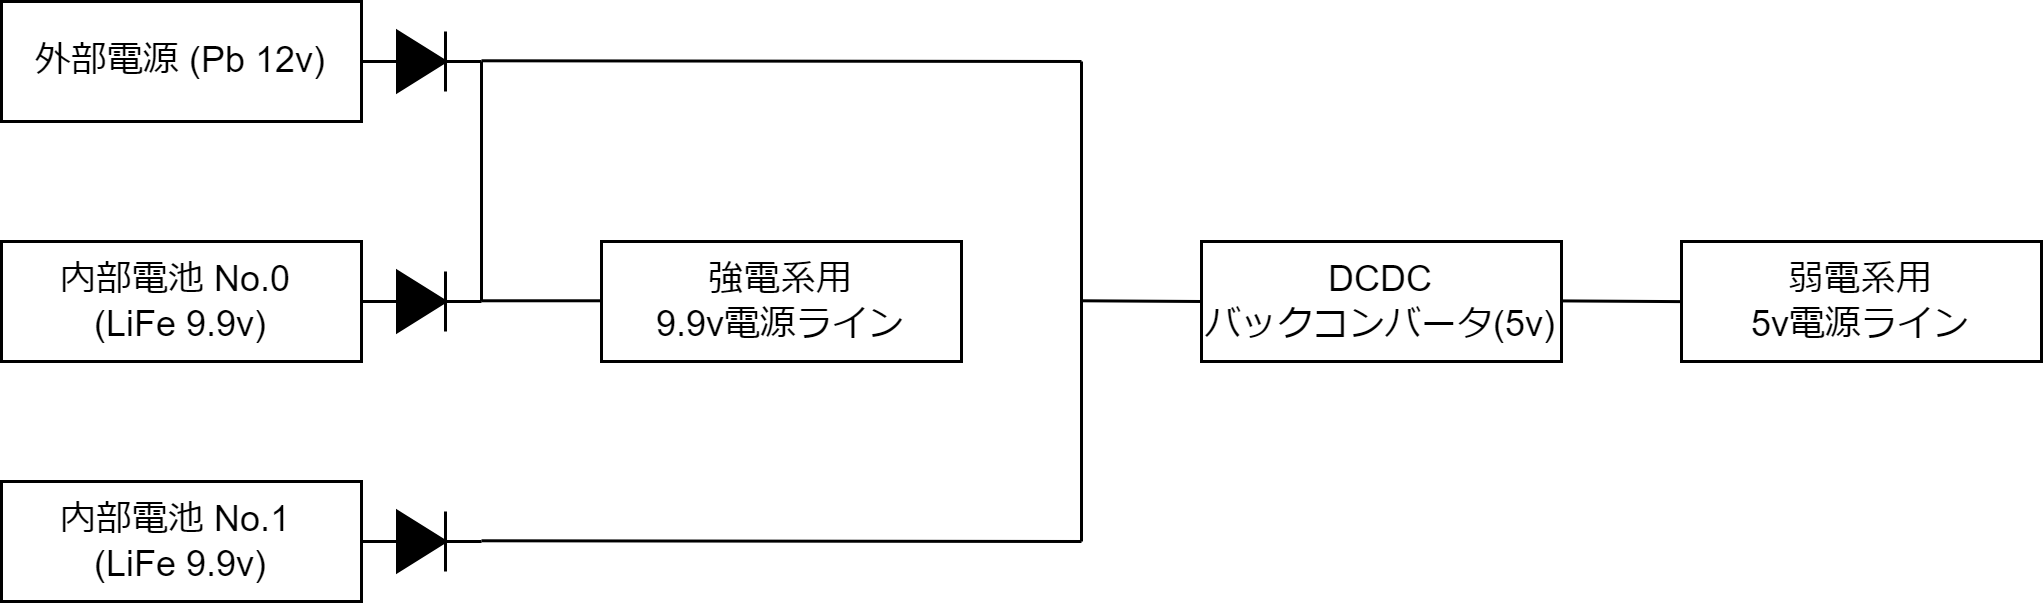

The diagram above was exported from draw.io. Its source (the exported page's mxGraphModel, read from the mxfile embedded in the PNG):
<mxGraphModel dx="896" dy="566" grid="1" gridSize="10" guides="1" tooltips="1" connect="1" arrows="1" fold="1" page="1" pageScale="1" pageWidth="827" pageHeight="1169" math="0" shadow="0">
  <root>
    <mxCell id="0" />
    <mxCell id="1" parent="0" />
    <mxCell id="2" value="外部電源 (Pb 12v)" style="rounded=0;whiteSpace=wrap;html=1;" parent="1" vertex="1">
      <mxGeometry x="40" y="40" width="120" height="40" as="geometry" />
    </mxCell>
    <mxCell id="3" value="内部電池 No.0 &lt;br&gt;(LiFe 9.9v)" style="rounded=0;whiteSpace=wrap;html=1;" parent="1" vertex="1">
      <mxGeometry x="40" y="120" width="120" height="40" as="geometry" />
    </mxCell>
    <mxCell id="4" value="内部電池 No.1 &lt;br&gt;(LiFe 9.9v)" style="rounded=0;whiteSpace=wrap;html=1;" parent="1" vertex="1">
      <mxGeometry x="40" y="200" width="120" height="40" as="geometry" />
    </mxCell>
    <mxCell id="5" value="" style="pointerEvents=1;fillColor=strokeColor;verticalLabelPosition=bottom;shadow=0;dashed=0;align=center;html=1;verticalAlign=top;shape=mxgraph.electrical.diodes.diode;" parent="1" vertex="1">
      <mxGeometry x="160" y="50" width="40" height="20" as="geometry" />
    </mxCell>
    <mxCell id="7" value="" style="pointerEvents=1;fillColor=strokeColor;verticalLabelPosition=bottom;shadow=0;dashed=0;align=center;html=1;verticalAlign=top;shape=mxgraph.electrical.diodes.diode;" parent="1" vertex="1">
      <mxGeometry x="160" y="130" width="40" height="20" as="geometry" />
    </mxCell>
    <mxCell id="8" value="" style="pointerEvents=1;fillColor=strokeColor;verticalLabelPosition=bottom;shadow=0;dashed=0;align=center;html=1;verticalAlign=top;shape=mxgraph.electrical.diodes.diode;" parent="1" vertex="1">
      <mxGeometry x="160" y="210" width="40" height="20" as="geometry" />
    </mxCell>
    <mxCell id="9" value="" style="endArrow=none;html=1;" parent="1" edge="1">
      <mxGeometry width="50" height="50" relative="1" as="geometry">
        <mxPoint x="200" y="59.760000000000005" as="sourcePoint" />
        <mxPoint x="400" y="60" as="targetPoint" />
      </mxGeometry>
    </mxCell>
    <mxCell id="10" value="" style="endArrow=none;html=1;" parent="1" edge="1">
      <mxGeometry width="50" height="50" relative="1" as="geometry">
        <mxPoint x="200" y="219.76" as="sourcePoint" />
        <mxPoint x="400" y="220" as="targetPoint" />
      </mxGeometry>
    </mxCell>
    <mxCell id="11" value="" style="endArrow=none;html=1;" parent="1" edge="1">
      <mxGeometry width="50" height="50" relative="1" as="geometry">
        <mxPoint x="200" y="60" as="sourcePoint" />
        <mxPoint x="200" y="140" as="targetPoint" />
      </mxGeometry>
    </mxCell>
    <mxCell id="12" value="" style="endArrow=none;html=1;" parent="1" edge="1">
      <mxGeometry width="50" height="50" relative="1" as="geometry">
        <mxPoint x="200" y="139.76" as="sourcePoint" />
        <mxPoint x="240" y="139.76" as="targetPoint" />
      </mxGeometry>
    </mxCell>
    <mxCell id="13" value="強電系用&lt;br&gt;9.9v電源ライン" style="rounded=0;whiteSpace=wrap;html=1;" parent="1" vertex="1">
      <mxGeometry x="240" y="120" width="120" height="40" as="geometry" />
    </mxCell>
    <mxCell id="14" value="" style="endArrow=none;html=1;" parent="1" edge="1">
      <mxGeometry width="50" height="50" relative="1" as="geometry">
        <mxPoint x="400" y="220" as="sourcePoint" />
        <mxPoint x="400" y="60" as="targetPoint" />
      </mxGeometry>
    </mxCell>
    <mxCell id="15" value="" style="endArrow=none;html=1;" parent="1" edge="1">
      <mxGeometry width="50" height="50" relative="1" as="geometry">
        <mxPoint x="400" y="139.76" as="sourcePoint" />
        <mxPoint x="440" y="140" as="targetPoint" />
      </mxGeometry>
    </mxCell>
    <mxCell id="16" value="DCDC&lt;br&gt;バックコンバータ(5v)" style="rounded=0;whiteSpace=wrap;html=1;" parent="1" vertex="1">
      <mxGeometry x="440" y="120" width="120" height="40" as="geometry" />
    </mxCell>
    <mxCell id="18" value="" style="endArrow=none;html=1;" parent="1" edge="1">
      <mxGeometry width="50" height="50" relative="1" as="geometry">
        <mxPoint x="560" y="139.79999999999998" as="sourcePoint" />
        <mxPoint x="600" y="140.04" as="targetPoint" />
      </mxGeometry>
    </mxCell>
    <mxCell id="19" value="弱電系用&lt;br&gt;5v電源ライン" style="rounded=0;whiteSpace=wrap;html=1;" parent="1" vertex="1">
      <mxGeometry x="600" y="120" width="120" height="40" as="geometry" />
    </mxCell>
  </root>
</mxGraphModel>